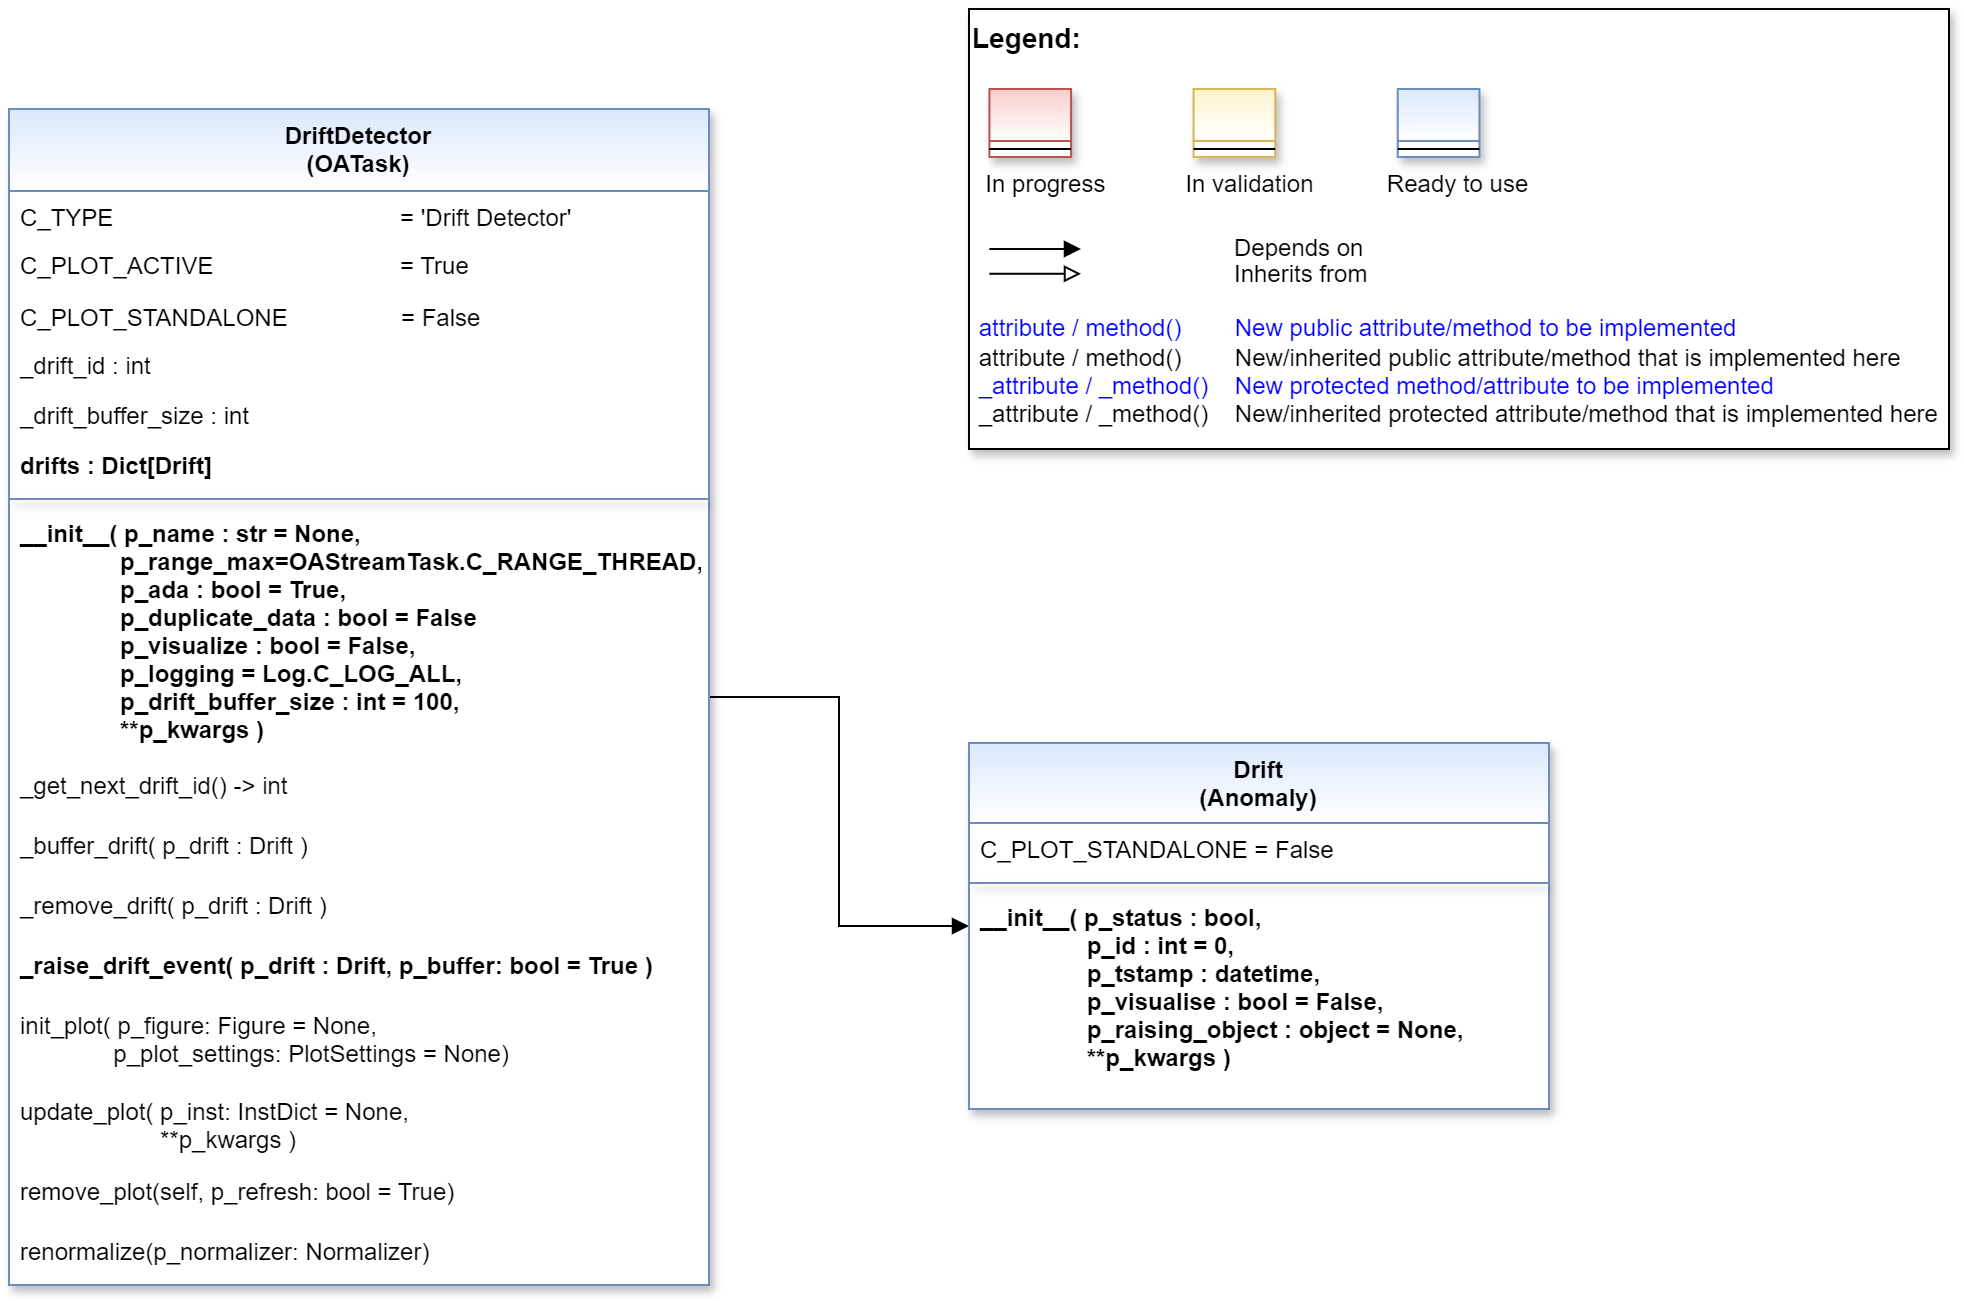

The diagram above was exported from draw.io. Its source (the exported page's mxGraphModel, read from the mxfile embedded in the PNG):
<mxGraphModel dx="1235" dy="731" grid="1" gridSize="10" guides="1" tooltips="1" connect="1" arrows="1" fold="1" page="1" pageScale="1" pageWidth="2336" pageHeight="1654" math="0" shadow="0">
  <root>
    <mxCell id="0" />
    <mxCell id="1" parent="0" />
    <mxCell id="2" value="" style="group" vertex="1" connectable="0" parent="1">
      <mxGeometry x="520" y="40" width="490" height="220" as="geometry" />
    </mxCell>
    <mxCell id="3" value="&lt;font color=&quot;#000000&quot; size=&quot;1&quot;&gt;&lt;b style=&quot;font-size: 14px&quot;&gt;Legend:&lt;br&gt;&lt;/b&gt;&lt;/font&gt;&lt;br&gt;&lt;br&gt;&lt;br&gt;&lt;font color=&quot;#0000ff&quot; style=&quot;font-size: 6px&quot;&gt;&lt;br&gt;&lt;/font&gt;&lt;span style=&quot;color: rgb(0 , 0 , 0)&quot;&gt;&lt;font style=&quot;font-size: 4px&quot;&gt;&amp;nbsp; &amp;nbsp;&lt;/font&gt;&amp;nbsp;In progress&amp;nbsp; &amp;nbsp; &amp;nbsp; &amp;nbsp; &amp;nbsp; &amp;nbsp; In validation&amp;nbsp; &amp;nbsp; &amp;nbsp; &amp;nbsp; &amp;nbsp; &amp;nbsp;Ready to use&lt;/span&gt;&lt;font color=&quot;#000000&quot;&gt;&amp;nbsp;&lt;br&gt;&lt;/font&gt;&lt;font color=&quot;#0000ff&quot;&gt;&lt;br&gt;&lt;br&gt;&lt;br&gt;&lt;br&gt;&amp;nbsp;attribute / method()&amp;nbsp; &amp;nbsp; &amp;nbsp; &amp;nbsp; New public attribute/method to be implemented&lt;/font&gt;&lt;br&gt;&lt;font color=&quot;#000000&quot;&gt;&amp;nbsp;&lt;/font&gt;&lt;font color=&quot;#000000&quot;&gt;attribute / method()&lt;span&gt; &lt;/span&gt;&amp;nbsp; &amp;nbsp; &amp;nbsp; &amp;nbsp;New/inherited public attribute/method that is implemented here&lt;br&gt;&lt;/font&gt;&lt;font color=&quot;#0000ff&quot;&gt;&amp;nbsp;_attribute /&amp;nbsp;&lt;/font&gt;&lt;font color=&quot;#0000ff&quot;&gt;_method()&amp;nbsp; &amp;nbsp; New protected method/attribute to be implemented&lt;/font&gt;&lt;br&gt;&lt;font color=&quot;#000000&quot;&gt;&amp;nbsp;_attribute / _method()&amp;nbsp; &amp;nbsp; New/inherited protected attribute/method that is implemented here&lt;br&gt;&lt;/font&gt;&lt;font color=&quot;#000000&quot;&gt;&lt;br&gt;&lt;br&gt;&lt;br&gt;&lt;br&gt;&lt;br&gt;&lt;/font&gt;" style="text;html=1;align=left;verticalAlign=top;whiteSpace=wrap;rounded=0;fontColor=#006600;strokeColor=#000000;shadow=1;fillColor=#ffffff;" vertex="1" parent="2">
      <mxGeometry width="489.99999999999994" height="220" as="geometry" />
    </mxCell>
    <mxCell id="4" value="Depends on" style="endArrow=block;html=1;labelPosition=right;verticalLabelPosition=middle;align=left;verticalAlign=middle;endFill=1;fontSize=12;" edge="1" parent="2">
      <mxGeometry x="-1623.1249999999998" y="-2180" width="51.041666666666664" height="50" as="geometry">
        <mxPoint x="10.20802398989899" y="120.00301587301601" as="sourcePoint" />
        <mxPoint x="55.990852272727174" y="120.00301587301601" as="targetPoint" />
        <mxPoint x="98" as="offset" />
        <Array as="points">
          <mxPoint x="30.624999999999996" y="120" />
        </Array>
      </mxGeometry>
    </mxCell>
    <mxCell id="5" value="Inherits from" style="endArrow=block;html=1;labelPosition=right;verticalLabelPosition=middle;align=left;verticalAlign=middle;endFill=0;fontSize=12;" edge="1" parent="2">
      <mxGeometry x="-1623.1249999999998" y="-2180" width="51.041666666666664" height="50" as="geometry">
        <mxPoint x="10.20802398989899" y="132.3846031746034" as="sourcePoint" />
        <mxPoint x="55.990852272727174" y="132.3846031746034" as="targetPoint" />
        <mxPoint x="98" y="1" as="offset" />
      </mxGeometry>
    </mxCell>
    <mxCell id="6" value="" style="swimlane;fontStyle=3;align=center;verticalAlign=top;childLayout=stackLayout;horizontal=1;startSize=26;horizontalStack=0;resizeParent=1;resizeLast=0;collapsible=1;marginBottom=0;rounded=0;shadow=1;strokeWidth=1;fillColor=#f8cecc;strokeColor=#b85450;gradientColor=#ffffff;swimlaneFillColor=#ffffff;" vertex="1" parent="2">
      <mxGeometry x="10.208333333333332" y="40" width="40.83333333333333" height="34" as="geometry">
        <mxRectangle x="230" y="140" width="160" height="26" as="alternateBounds" />
      </mxGeometry>
    </mxCell>
    <mxCell id="7" value="" style="line;html=1;strokeWidth=1;align=left;verticalAlign=middle;spacingTop=-1;spacingLeft=3;spacingRight=3;rotatable=0;labelPosition=right;points=[];portConstraint=eastwest;" vertex="1" parent="6">
      <mxGeometry y="26" width="40.83333333333333" height="8" as="geometry" />
    </mxCell>
    <mxCell id="8" value="" style="swimlane;fontStyle=3;align=center;verticalAlign=top;childLayout=stackLayout;horizontal=1;startSize=26;horizontalStack=0;resizeParent=1;resizeLast=0;collapsible=1;marginBottom=0;rounded=0;shadow=1;strokeWidth=1;fillColor=#fff2cc;strokeColor=#d6b656;gradientColor=#ffffff;swimlaneFillColor=#ffffff;" vertex="1" parent="2">
      <mxGeometry x="112.29166666666666" y="40" width="40.83333333333333" height="34" as="geometry">
        <mxRectangle x="230" y="140" width="160" height="26" as="alternateBounds" />
      </mxGeometry>
    </mxCell>
    <mxCell id="9" value="" style="line;html=1;strokeWidth=1;align=left;verticalAlign=middle;spacingTop=-1;spacingLeft=3;spacingRight=3;rotatable=0;labelPosition=right;points=[];portConstraint=eastwest;" vertex="1" parent="8">
      <mxGeometry y="26" width="40.83333333333333" height="8" as="geometry" />
    </mxCell>
    <mxCell id="10" value="" style="swimlane;fontStyle=3;align=center;verticalAlign=top;childLayout=stackLayout;horizontal=1;startSize=26;horizontalStack=0;resizeParent=1;resizeLast=0;collapsible=1;marginBottom=0;rounded=0;shadow=1;strokeWidth=1;fillColor=#dae8fc;strokeColor=#6c8ebf;gradientColor=#ffffff;swimlaneFillColor=#ffffff;" vertex="1" parent="2">
      <mxGeometry x="214.37499999999997" y="40" width="40.83333333333333" height="34" as="geometry">
        <mxRectangle x="230" y="140" width="160" height="26" as="alternateBounds" />
      </mxGeometry>
    </mxCell>
    <mxCell id="11" value="" style="line;html=1;strokeWidth=1;align=left;verticalAlign=middle;spacingTop=-1;spacingLeft=3;spacingRight=3;rotatable=0;labelPosition=right;points=[];portConstraint=eastwest;" vertex="1" parent="10">
      <mxGeometry y="26" width="40.83333333333333" height="8" as="geometry" />
    </mxCell>
    <mxCell id="12" style="edgeStyle=orthogonalEdgeStyle;rounded=0;orthogonalLoop=1;jettySize=auto;html=1;endArrow=block;endFill=1;" edge="1" source="13" target="30" parent="1">
      <mxGeometry relative="1" as="geometry" />
    </mxCell>
    <mxCell id="13" value="DriftDetector&#10;(OATask)" style="swimlane;align=center;verticalAlign=top;childLayout=stackLayout;horizontal=1;startSize=41;horizontalStack=0;resizeParent=1;resizeLast=0;collapsible=1;marginBottom=0;rounded=0;shadow=1;strokeWidth=1;fillColor=#dae8fc;strokeColor=#6c8ebf;swimlaneFillColor=#ffffff;gradientColor=#FFFFFF;" vertex="1" parent="1">
      <mxGeometry x="40" y="90" width="350" height="588" as="geometry">
        <mxRectangle x="230" y="140" width="160" height="26" as="alternateBounds" />
      </mxGeometry>
    </mxCell>
    <mxCell id="14" value="C_TYPE                                           = 'Drift Detector'" style="text;align=left;verticalAlign=top;spacingLeft=4;spacingRight=4;overflow=hidden;rotatable=0;points=[[0,0.5],[1,0.5]];portConstraint=eastwest;" vertex="1" parent="13">
      <mxGeometry y="41" width="350" height="24" as="geometry" />
    </mxCell>
    <mxCell id="15" value="C_PLOT_ACTIVE &amp;nbsp; &amp;nbsp; &amp;nbsp; &amp;nbsp; &amp;nbsp; &lt;span style=&quot;white-space: pre;&quot;&gt;&#09;&lt;/span&gt;&lt;span style=&quot;white-space: pre;&quot;&gt;&#09;&lt;/span&gt;&amp;nbsp;= True" style="text;align=left;verticalAlign=top;spacingLeft=4;spacingRight=4;overflow=hidden;rotatable=0;points=[[0,0.5],[1,0.5]];portConstraint=eastwest;html=1;" vertex="1" parent="13">
      <mxGeometry y="65" width="350" height="26" as="geometry" />
    </mxCell>
    <mxCell id="16" value="C_PLOT_STANDALONE                 = False" style="text;align=left;verticalAlign=top;spacingLeft=4;spacingRight=4;overflow=hidden;rotatable=0;points=[[0,0.5],[1,0.5]];portConstraint=eastwest;" vertex="1" parent="13">
      <mxGeometry y="91" width="350" height="24" as="geometry" />
    </mxCell>
    <mxCell id="17" value="_drift_id : int" style="text;align=left;verticalAlign=top;spacingLeft=4;spacingRight=4;overflow=hidden;rotatable=0;points=[[0,0.5],[1,0.5]];portConstraint=eastwest;" vertex="1" parent="13">
      <mxGeometry y="115" width="350" height="25" as="geometry" />
    </mxCell>
    <mxCell id="18" value="_drift_buffer_size : int" style="text;align=left;verticalAlign=top;spacingLeft=4;spacingRight=4;overflow=hidden;rotatable=0;points=[[0,0.5],[1,0.5]];portConstraint=eastwest;" vertex="1" parent="13">
      <mxGeometry y="140" width="350" height="25" as="geometry" />
    </mxCell>
    <mxCell id="19" value="drifts : Dict[Drift]" style="text;align=left;verticalAlign=top;spacingLeft=4;spacingRight=4;overflow=hidden;rotatable=0;points=[[0,0.5],[1,0.5]];portConstraint=eastwest;fontStyle=1" vertex="1" parent="13">
      <mxGeometry y="165" width="350" height="26" as="geometry" />
    </mxCell>
    <mxCell id="20" value="" style="line;html=1;strokeWidth=1;align=center;verticalAlign=top;spacingTop=-1;spacingLeft=3;spacingRight=3;rotatable=0;labelPosition=right;points=[];portConstraint=eastwest;rounded=0;shadow=1;strokeColor=#6c8ebf;swimlaneFillColor=#ffffff;fontFamily=Helvetica;fontSize=12;fontColor=default;fontStyle=3;fillColor=#dae8fc;gradientColor=#ffffff;" vertex="1" parent="13">
      <mxGeometry y="191" width="350" height="8" as="geometry" />
    </mxCell>
    <mxCell id="21" value="__init__( p_name : str = None,&#10;               p_range_max=OAStreamTask.C_RANGE_THREAD,&#10;               p_ada : bool = True,&#10;               p_duplicate_data : bool = False&#10;               p_visualize : bool = False,&#10;               p_logging = Log.C_LOG_ALL,&#10;               p_drift_buffer_size : int = 100,&#10;               **p_kwargs )" style="text;align=left;verticalAlign=top;spacingLeft=4;spacingRight=4;overflow=hidden;rotatable=0;points=[[0,0.5],[1,0.5]];portConstraint=eastwest;fontStyle=1" vertex="1" parent="13">
      <mxGeometry y="199" width="350" height="126" as="geometry" />
    </mxCell>
    <mxCell id="22" value="_get_next_drift_id() -&gt; int" style="text;align=left;verticalAlign=top;spacingLeft=4;spacingRight=4;overflow=hidden;rotatable=0;points=[[0,0.5],[1,0.5]];portConstraint=eastwest;shadow=1;" vertex="1" parent="13">
      <mxGeometry y="325" width="350" height="30" as="geometry" />
    </mxCell>
    <mxCell id="23" value="_buffer_drift( p_drift : Drift ) " style="text;align=left;verticalAlign=top;spacingLeft=4;spacingRight=4;overflow=hidden;rotatable=0;points=[[0,0.5],[1,0.5]];portConstraint=eastwest;shadow=1;" vertex="1" parent="13">
      <mxGeometry y="355" width="350" height="30" as="geometry" />
    </mxCell>
    <mxCell id="24" value="_remove_drift( p_drift : Drift )" style="text;align=left;verticalAlign=top;spacingLeft=4;spacingRight=4;overflow=hidden;rotatable=0;points=[[0,0.5],[1,0.5]];portConstraint=eastwest;shadow=1;" vertex="1" parent="13">
      <mxGeometry y="385" width="350" height="30" as="geometry" />
    </mxCell>
    <mxCell id="25" value="_raise_drift_event( p_drift : Drift, p_buffer: bool = True )" style="text;align=left;verticalAlign=top;spacingLeft=4;spacingRight=4;overflow=hidden;rotatable=0;points=[[0,0.5],[1,0.5]];portConstraint=eastwest;shadow=1;fontStyle=1" vertex="1" parent="13">
      <mxGeometry y="415" width="350" height="30" as="geometry" />
    </mxCell>
    <mxCell id="26" value="init_plot( p_figure: Figure = None,&#10;              p_plot_settings: PlotSettings = None)" style="text;align=left;verticalAlign=top;spacingLeft=4;spacingRight=4;overflow=hidden;rotatable=0;points=[[0,0.5],[1,0.5]];portConstraint=eastwest;shadow=1;" vertex="1" parent="13">
      <mxGeometry y="445" width="350" height="43" as="geometry" />
    </mxCell>
    <mxCell id="27" value="update_plot( p_inst: InstDict = None,&#10;                     **p_kwargs )" style="text;align=left;verticalAlign=top;spacingLeft=4;spacingRight=4;overflow=hidden;rotatable=0;points=[[0,0.5],[1,0.5]];portConstraint=eastwest;shadow=1;" vertex="1" parent="13">
      <mxGeometry y="488" width="350" height="40" as="geometry" />
    </mxCell>
    <mxCell id="28" value="remove_plot(self, p_refresh: bool = True)" style="text;align=left;verticalAlign=top;spacingLeft=4;spacingRight=4;overflow=hidden;rotatable=0;points=[[0,0.5],[1,0.5]];portConstraint=eastwest;shadow=1;" vertex="1" parent="13">
      <mxGeometry y="528" width="350" height="30" as="geometry" />
    </mxCell>
    <mxCell id="29" value="renormalize(p_normalizer: Normalizer) " style="text;align=left;verticalAlign=top;spacingLeft=4;spacingRight=4;overflow=hidden;rotatable=0;points=[[0,0.5],[1,0.5]];portConstraint=eastwest;shadow=1;fontStyle=0" vertex="1" parent="13">
      <mxGeometry y="558" width="350" height="30" as="geometry" />
    </mxCell>
    <mxCell id="30" value="Drift&#10;(Anomaly)" style="swimlane;fontStyle=1;align=center;verticalAlign=top;childLayout=stackLayout;horizontal=1;startSize=40;horizontalStack=0;resizeParent=1;resizeLast=0;collapsible=1;marginBottom=0;rounded=0;shadow=1;strokeWidth=1;fillColor=#dae8fc;strokeColor=#6c8ebf;swimlaneFillColor=#ffffff;fontFamily=Helvetica;fontSize=12;gradientColor=#FFFFFF;" vertex="1" parent="1">
      <mxGeometry x="520" y="407" width="290" height="183" as="geometry">
        <mxRectangle x="230" y="140" width="160" height="26" as="alternateBounds" />
      </mxGeometry>
    </mxCell>
    <mxCell id="31" value="C_PLOT_STANDALONE = False" style="text;align=left;verticalAlign=top;spacingLeft=4;spacingRight=4;overflow=hidden;rotatable=0;points=[[0,0.5],[1,0.5]];portConstraint=eastwest;" vertex="1" parent="30">
      <mxGeometry y="40" width="290" height="26" as="geometry" />
    </mxCell>
    <mxCell id="32" value="" style="line;html=1;strokeWidth=1;align=center;verticalAlign=top;spacingTop=-1;spacingLeft=3;spacingRight=3;rotatable=0;labelPosition=right;points=[];portConstraint=eastwest;rounded=0;shadow=1;strokeColor=#6c8ebf;swimlaneFillColor=#ffffff;fontFamily=Helvetica;fontSize=12;fontColor=default;fontStyle=1;fillColor=#dae8fc;gradientColor=#ffffff;" vertex="1" parent="30">
      <mxGeometry y="66" width="290" height="8" as="geometry" />
    </mxCell>
    <mxCell id="33" value="__init__( p_status : bool,&#10;                p_id : int = 0,&#10;                p_tstamp : datetime,&#10;                p_visualise : bool = False,&#10;                p_raising_object : object = None,&#10;                **p_kwargs )" style="text;align=left;verticalAlign=top;spacingLeft=4;spacingRight=4;overflow=hidden;rotatable=0;points=[[0,0.5],[1,0.5]];portConstraint=eastwest;fontStyle=1" vertex="1" parent="30">
      <mxGeometry y="74" width="290" height="96" as="geometry" />
    </mxCell>
  </root>
</mxGraphModel>